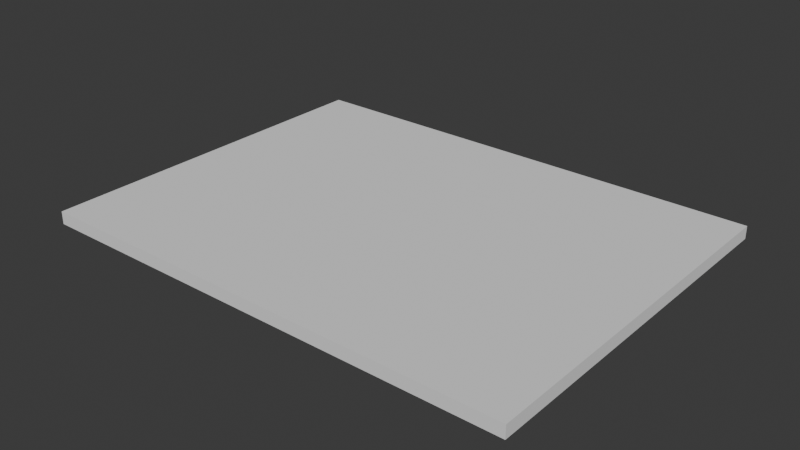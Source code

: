 # Source: Bord.blend  (saved by Blender 4.4.32; exported with 4.5.12 LTS)
import bpy
from mathutils import Matrix  # noqa: F401  (used for matrix-valued properties, if any)

bpy.ops.wm.read_factory_settings(use_empty=True)
scene = bpy.context.scene
scene.name = 'Scene'

# ---- collections
col_collection = bpy.data.collections.new('Collection'); scene.collection.children.link(col_collection)

# ---- world
world_world = bpy.data.worlds.new('World'); scene.world = world_world
world_world.use_nodes = True; world_world.node_tree.nodes.clear()
_N = world_world.node_tree.nodes; _L = world_world.node_tree.links
n0 = _N.new('ShaderNodeOutputWorld'); n0.name = 'World Output'; n0.location = (300, 300)
n1 = _N.new('ShaderNodeBackground'); n1.name = 'Background'; n1.location = (10, 300)
n1.inputs[0].default_value = (0.05088, 0.05088, 0.05088, 1.0)
_L.new(n1.outputs[0], n0.inputs[0])
n0.is_active_output = True
world_world.color = (0.05088, 0.05088, 0.05088)
world_world.sun_shadow_jitter_overblur = 0.0

# ---- meshes
me_cube_001 = bpy.data.meshes.new('Cube.001')
me_cube_001.from_pydata([(-1.0, -1.0, -1.0), (-1.0, -1.0, 1.0), (-1.0, 1.0, -1.0), (-1.0, 1.0, 1.0), (1.0, -1.0, -1.0), (1.0, -1.0, 1.0), (1.0, 1.0, -1.0), (1.0, 1.0, 1.0), (-1.0, 0.883, -1.0), (-1.0, -0.8786, -1.0), (-1.0, -0.8786, 1.0), (-1.0, 0.883, 1.0), (1.0, -0.8786, -1.0), (1.0, 0.883, -1.0), (1.0, 0.883, 1.0), (1.0, -0.8786, 1.0), (0.8659, 1.0, -1.0), (-0.8901, 1.0, -1.0), (-0.8901, 1.0, 1.0), (0.8659, 1.0, 1.0), (-0.8901, -1.0, -1.0), (0.8659, -1.0, -1.0), (0.8659, -1.0, 1.0), (-0.8901, -1.0, 1.0), (-0.8901, 0.883, 1.0), (0.8659, 0.883, 1.0), (-0.8901, -0.8786, 1.0), (0.8659, -0.8786, 1.0), (0.8659, 0.883, -1.0), (-0.8901, 0.883, -1.0), (0.8659, -0.8786, -1.0), (-0.8901, -0.8786, -1.0), (-1.0, 0.883, 1.0), (-1.0, 1.0, 1.0), (-0.8901, 1.0, 1.0), (-0.8901, 0.883, 1.0), (-1.0, 0.883, 1.0), (-1.0, 1.0, 1.0), (-0.8901, 1.0, 1.0), (-0.8901, 0.883, 1.0)], [], [(8, 11, 3, 2), (16, 19, 7, 6), (12, 15, 5, 4), (20, 23, 1, 0), (30, 12, 4, 21), (26, 10, 1, 23), (11, 24, 35, 32), (24, 11, 10, 26), (16, 6, 13, 28), (28, 13, 12, 30), (6, 7, 14, 13), (13, 14, 15, 12), (0, 1, 10, 9), (9, 10, 11, 8), (8, 29, 31, 9), (29, 28, 30, 31), (2, 17, 29, 8), (17, 16, 28, 29), (14, 25, 27, 15), (25, 24, 26, 27), (7, 19, 25, 14), (19, 18, 24, 25), (15, 27, 22, 5), (27, 26, 23, 22), (9, 31, 20, 0), (31, 30, 21, 20), (4, 5, 22, 21), (21, 22, 23, 20), (2, 3, 18, 17), (17, 18, 19, 16), (35, 34, 38, 39), (18, 3, 33, 34), (3, 11, 32, 33), (24, 18, 34, 35), (38, 37, 36, 39), (34, 33, 37, 38), (32, 35, 39, 36), (33, 32, 36, 37)])
_uv = me_cube_001.uv_layers.new(name='UVMap')
_uv.uv.foreach_set('vector', [0.375, 0.2354, 0.625, 0.2354, 0.625, 0.25, 0.375, 0.25, 0.375, 0.4832, 0.625, 0.4832, 0.625, 0.5, 0.375, 0.5, 0.375, 0.7348, 0.625, 0.7348, 0.625, 0.75, 0.375, 0.75, 0.375, 0.9863, 0.625, 0.9863, 0.625, 1.0, 0.375, 1.0, 0.3582, 0.7348, 0.375, 0.7348, 0.375, 0.75, 0.3582, 0.75, 0.8613, 0.7348, 0.875, 0.7348, 0.875, 0.75, 0.8613, 0.75, 0.875, 0.5146, 0.8613, 0.5146, 0.8613, 0.5146, 0.875, 0.5146, 0.8613, 0.5146, 0.875, 0.5146, 0.875, 0.7348, 0.8613, 0.7348, 0.3582, 0.5, 0.375, 0.5, 0.375, 0.5146, 0.3582, 0.5146, 0.3582, 0.5146, 0.375, 0.5146, 0.375, 0.7348, 0.3582, 0.7348, 0.375, 0.5, 0.625, 0.5, 0.625, 0.5146, 0.375, 0.5146, 0.375, 0.5146, 0.625, 0.5146, 0.625, 0.7348, 0.375, 0.7348, 0.375, 0.0, 0.625, 0.0, 0.625, 0.01518, 0.375, 0.01518, 0.375, 0.01518, 0.625, 0.01518, 0.625, 0.2354, 0.375, 0.2354, 0.125, 0.5146, 0.1387, 0.5146, 0.1387, 0.7348, 0.125, 0.7348, 0.1387, 0.5146, 0.3582, 0.5146, 0.3582, 0.7348, 0.1387, 0.7348, 0.125, 0.5, 0.1387, 0.5, 0.1387, 0.5146, 0.125, 0.5146, 0.1387, 0.5, 0.3582, 0.5, 0.3582, 0.5146, 0.1387, 0.5146, 0.625, 0.5146, 0.6418, 0.5146, 0.6418, 0.7348, 0.625, 0.7348, 0.6418, 0.5146, 0.8613, 0.5146, 0.8613, 0.7348, 0.6418, 0.7348, 0.625, 0.5, 0.6418, 0.5, 0.6418, 0.5146, 0.625, 0.5146, 0.6418, 0.5, 0.8613, 0.5, 0.8613, 0.5146, 0.6418, 0.5146, 0.625, 0.7348, 0.6418, 0.7348, 0.6418, 0.75, 0.625, 0.75, 0.6418, 0.7348, 0.8613, 0.7348, 0.8613, 0.75, 0.6418, 0.75, 0.125, 0.7348, 0.1387, 0.7348, 0.1387, 0.75, 0.125, 0.75, 0.1387, 0.7348, 0.3582, 0.7348, 0.3582, 0.75, 0.1387, 0.75, 0.375, 0.75, 0.625, 0.75, 0.625, 0.7668, 0.375, 0.7668, 0.375, 0.7668, 0.625, 0.7668, 0.625, 0.9863, 0.375, 0.9863, 0.375, 0.25, 0.625, 0.25, 0.625, 0.2637, 0.375, 0.2637, 0.375, 0.2637, 0.625, 0.2637, 0.625, 0.4832, 0.375, 0.4832, 0.8613, 0.5146, 0.8613, 0.5, 0.8613, 0.5, 0.8613, 0.5146, 0.625, 0.2637, 0.625, 0.25, 0.625, 0.25, 0.625, 0.2637, 0.625, 0.25, 0.625, 0.2354, 0.625, 0.2354, 0.625, 0.25, 0.8613, 0.5146, 0.8613, 0.5, 0.8613, 0.5, 0.8613, 0.5146, 0.8613, 0.5, 0.875, 0.5, 0.875, 0.5146, 0.8613, 0.5146, 0.625, 0.2637, 0.625, 0.25, 0.625, 0.25, 0.625, 0.2637, 0.875, 0.5146, 0.8613, 0.5146, 0.8613, 0.5146, 0.875, 0.5146, 0.625, 0.25, 0.625, 0.2354, 0.625, 0.2354, 0.625, 0.25])
me_cube_001.update()

# ---- objects
ob_cube_001 = bpy.data.objects.new('Cube.001', me_cube_001)

# ---- transforms, parenting, visibility, modifiers, constraints
ob_cube_001.location = (0.0, 0.0, 2.706)
ob_cube_001.scale = (4.905, 3.709, -0.1273)

# ---- collection membership
col_collection.objects.link(ob_cube_001)

# ---- scene / render settings (as saved in the file)
scene.frame_start = 1; scene.frame_end = 250; scene.frame_set(1)
scene.render.engine = 'BLENDER_EEVEE_NEXT'
bpy.context.view_layer.update()

# ---- added for rendering (the .blend has no active camera and no usable light): camera, sun
cam_auto = bpy.data.cameras.new('AutoCamera')
cam_auto.lens = 50.0
cam_auto.sensor_width = 36.0
cam_auto.clip_end = 1000.0
ob_auto_camera = bpy.data.objects.new('AutoCamera', cam_auto)
scene.collection.objects.link(ob_auto_camera)
ob_auto_camera.location = (11.3812, -13.6574, 11.8111)
ob_auto_camera.rotation_euler = (1.09748, -7.21219e-08, 0.694738)
scene.camera = ob_auto_camera
light_auto_sun = bpy.data.lights.new('AutoSun', 'SUN')
light_auto_sun.energy = 3.0
light_auto_sun.angle = 0.0523599
ob_auto_sun = bpy.data.objects.new('AutoSun', light_auto_sun)
scene.collection.objects.link(ob_auto_sun)
ob_auto_sun.rotation_euler = (0.872665, 0.174533, 0.523599)
bpy.context.view_layer.update()
